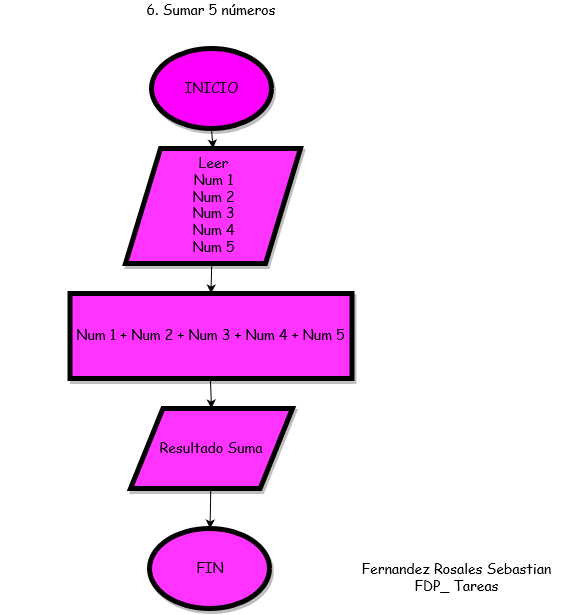

The diagram above was exported from draw.io. Its source (the exported page's mxGraphModel, read from the mxfile embedded in the PNG):
<mxGraphModel dx="1447" dy="765" grid="1" gridSize="10" guides="1" tooltips="1" connect="1" arrows="1" fold="1" page="1" pageScale="1" pageWidth="850" pageHeight="1100" math="0" shadow="0">
  <root>
    <mxCell id="0" />
    <mxCell id="1" parent="0" />
    <mxCell id="KYX_JSMsHkhSQ8oTQrtN-29" value="6. Sumar 5 números" style="text;html=1;strokeColor=none;fillColor=none;align=center;verticalAlign=middle;whiteSpace=wrap;rounded=0;shadow=1;comic=0;fontFamily=Comic Sans MS;fontSize=14;" vertex="1" parent="1">
      <mxGeometry x="214.5" y="52" width="420" height="20" as="geometry" />
    </mxCell>
    <mxCell id="KYX_JSMsHkhSQ8oTQrtN-32" value="" style="edgeStyle=none;rounded=0;orthogonalLoop=1;jettySize=auto;html=1;shadow=0;strokeColor=#000000;fontFamily=Comic Sans MS;fontSize=14;entryX=0.5;entryY=0;entryDx=0;entryDy=0;" edge="1" parent="1" source="KYX_JSMsHkhSQ8oTQrtN-30" target="KYX_JSMsHkhSQ8oTQrtN-33">
      <mxGeometry relative="1" as="geometry">
        <mxPoint x="425" y="260" as="targetPoint" />
      </mxGeometry>
    </mxCell>
    <mxCell id="KYX_JSMsHkhSQ8oTQrtN-30" value="INICIO" style="ellipse;whiteSpace=wrap;html=1;rounded=0;shadow=1;comic=0;strokeWidth=5;fontFamily=Comic Sans MS;fontSize=14;fillColor=#FF00FF;strokeColor=#000000;" vertex="1" parent="1">
      <mxGeometry x="365" y="100" width="120" height="80" as="geometry" />
    </mxCell>
    <mxCell id="KYX_JSMsHkhSQ8oTQrtN-35" value="" style="edgeStyle=none;rounded=0;orthogonalLoop=1;jettySize=auto;html=1;shadow=0;strokeColor=#000000;fontFamily=Comic Sans MS;fontSize=14;entryX=0.5;entryY=0;entryDx=0;entryDy=0;" edge="1" parent="1" source="KYX_JSMsHkhSQ8oTQrtN-33" target="KYX_JSMsHkhSQ8oTQrtN-54">
      <mxGeometry relative="1" as="geometry">
        <mxPoint x="425" y="350" as="targetPoint" />
      </mxGeometry>
    </mxCell>
    <mxCell id="KYX_JSMsHkhSQ8oTQrtN-33" value="&lt;div&gt;Leer&lt;/div&gt;&lt;div&gt;Num 1&lt;/div&gt;&lt;div&gt;Num 2&lt;/div&gt;&lt;div&gt;Num 3&lt;br&gt;Num 4 &lt;br&gt;&lt;/div&gt;&lt;div&gt;Num 5&lt;br&gt;&lt;/div&gt;" style="shape=parallelogram;perimeter=parallelogramPerimeter;whiteSpace=wrap;html=1;rounded=0;shadow=1;comic=0;strokeWidth=5;fontFamily=Comic Sans MS;fontSize=14;fillColor=#FF33FF;strokeColor=#000000;" vertex="1" parent="1">
      <mxGeometry x="339" y="200" width="175" height="115" as="geometry" />
    </mxCell>
    <mxCell id="KYX_JSMsHkhSQ8oTQrtN-37" value="" style="edgeStyle=none;rounded=0;orthogonalLoop=1;jettySize=auto;html=1;shadow=0;strokeColor=#000000;fontFamily=Comic Sans MS;fontSize=14;" edge="1" parent="1">
      <mxGeometry relative="1" as="geometry">
        <mxPoint x="352" y="390" as="sourcePoint" />
        <mxPoint x="300" y="390" as="targetPoint" />
      </mxGeometry>
    </mxCell>
    <mxCell id="KYX_JSMsHkhSQ8oTQrtN-39" value="" style="edgeStyle=none;rounded=0;orthogonalLoop=1;jettySize=auto;html=1;shadow=0;strokeColor=#000000;fontFamily=Comic Sans MS;fontSize=14;entryX=0.5;entryY=0;entryDx=0;entryDy=0;" edge="1" parent="1" target="KYX_JSMsHkhSQ8oTQrtN-57">
      <mxGeometry relative="1" as="geometry">
        <mxPoint x="423" y="405" as="sourcePoint" />
        <mxPoint x="423.5" y="464" as="targetPoint" />
      </mxGeometry>
    </mxCell>
    <mxCell id="KYX_JSMsHkhSQ8oTQrtN-47" value="no" style="text;html=1;strokeColor=none;fillColor=none;align=center;verticalAlign=middle;whiteSpace=wrap;rounded=0;shadow=1;comic=0;fontFamily=Comic Sans MS;fontSize=14;" vertex="1" parent="1">
      <mxGeometry x="320" y="370" width="40" height="20" as="geometry" />
    </mxCell>
    <mxCell id="KYX_JSMsHkhSQ8oTQrtN-48" value="Fernandez Rosales Sebastian&lt;br&gt;FDP_ Tareas" style="text;html=1;strokeColor=none;fillColor=none;align=center;verticalAlign=middle;whiteSpace=wrap;rounded=0;shadow=1;comic=0;fontFamily=Comic Sans MS;fontSize=14;" vertex="1" parent="1">
      <mxGeometry x="560" y="620" width="220" height="20" as="geometry" />
    </mxCell>
    <mxCell id="KYX_JSMsHkhSQ8oTQrtN-54" value="Num 1 + Num 2 + Num 3 + Num 4 + Num 5" style="rounded=0;whiteSpace=wrap;html=1;shadow=1;comic=0;strokeWidth=5;fontFamily=Comic Sans MS;fontSize=14;fillColor=#FF33FF;strokeColor=#000000;" vertex="1" parent="1">
      <mxGeometry x="283.5" y="345" width="282" height="85" as="geometry" />
    </mxCell>
    <mxCell id="KYX_JSMsHkhSQ8oTQrtN-67" value="" style="edgeStyle=none;rounded=0;orthogonalLoop=1;jettySize=auto;html=1;shadow=0;strokeColor=#000000;fontFamily=Comic Sans MS;fontSize=14;" edge="1" parent="1" source="KYX_JSMsHkhSQ8oTQrtN-57" target="KYX_JSMsHkhSQ8oTQrtN-61">
      <mxGeometry relative="1" as="geometry" />
    </mxCell>
    <mxCell id="KYX_JSMsHkhSQ8oTQrtN-57" value="Resultado Suma" style="shape=parallelogram;perimeter=parallelogramPerimeter;whiteSpace=wrap;html=1;rounded=0;shadow=1;comic=0;strokeWidth=5;fontFamily=Comic Sans MS;fontSize=14;fillColor=#FF33FF;strokeColor=#000000;" vertex="1" parent="1">
      <mxGeometry x="344" y="460" width="162" height="80" as="geometry" />
    </mxCell>
    <mxCell id="KYX_JSMsHkhSQ8oTQrtN-61" value="FIN" style="ellipse;whiteSpace=wrap;html=1;rounded=0;shadow=1;comic=0;strokeWidth=5;fontFamily=Comic Sans MS;fontSize=14;fillColor=#FF33FF;strokeColor=#000000;" vertex="1" parent="1">
      <mxGeometry x="363" y="580" width="120" height="80" as="geometry" />
    </mxCell>
  </root>
</mxGraphModel>